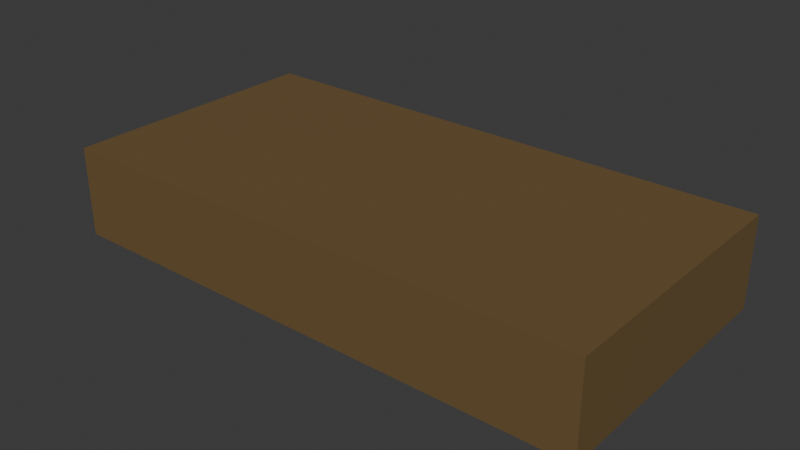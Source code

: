 # Source: simple_wall.blend  (saved by Blender 4.1.24; exported with 4.5.12 LTS)
import bpy
from mathutils import Matrix  # noqa: F401  (used for matrix-valued properties, if any)

bpy.ops.wm.read_factory_settings(use_empty=True)
scene = bpy.context.scene
scene.name = 'Scene'

# ---- collections
col_collection = bpy.data.collections.new('Collection'); scene.collection.children.link(col_collection)

# ---- materials (node trees are filled in below, after node groups)
mat_material_001 = bpy.data.materials.new('Material.001')
mat_material_001.use_transparent_shadow = False

# ---- material node trees
mat_material_001.use_nodes = True; mat_material_001.node_tree.nodes.clear()
_N = mat_material_001.node_tree.nodes; _L = mat_material_001.node_tree.links
n0 = _N.new('ShaderNodeBsdfPrincipled'); n0.name = 'Principled BSDF'; n0.location = (10, 300)
n0.inputs[0].default_value = (0.1655, 0.1039, 0.03994, 1.0)
n1 = _N.new('ShaderNodeOutputMaterial'); n1.name = 'Material Output'; n1.location = (300, 300)
_L.new(n0.outputs[0], n1.inputs[0])
n1.is_active_output = True

# ---- world
world_world = bpy.data.worlds.new('World'); scene.world = world_world
world_world.use_nodes = True; world_world.node_tree.nodes.clear()
_N = world_world.node_tree.nodes; _L = world_world.node_tree.links
n0 = _N.new('ShaderNodeOutputWorld'); n0.name = 'World Output'; n0.location = (300, 300)
n1 = _N.new('ShaderNodeBackground'); n1.name = 'Background'; n1.location = (10, 300)
n1.inputs[0].default_value = (0.05088, 0.05088, 0.05088, 1.0)
_L.new(n1.outputs[0], n0.inputs[0])
n0.is_active_output = True
world_world.color = (0.05088, 0.05088, 0.05088)
world_world.use_sun_shadow = False
world_world.sun_shadow_jitter_overblur = 0.0

# ---- meshes
me_cube_001 = bpy.data.meshes.new('Cube.001')
me_cube_001.from_pydata([(-3.0, -1.5, -0.5), (-3.0, -1.5, 0.5), (-3.0, 1.5, -0.5), (-3.0, 1.5, 0.5), (3.0, -1.5, -0.5), (3.0, -1.5, 0.5), (3.0, 1.5, -0.5), (3.0, 1.5, 0.5)], [], [(0, 1, 3, 2), (2, 3, 7, 6), (6, 7, 5, 4), (4, 5, 1, 0), (2, 6, 4, 0), (7, 3, 1, 5)])
_uv = me_cube_001.uv_layers.new(name='UVMap')
_uv.uv.foreach_set('vector', [0.25, 8.659e-05, 0.5, 8.659e-05, 0.5, 0.25, 0.25, 0.25, 0.25, 0.25, 0.5, 0.25, 0.5, 0.5, 0.25, 0.5, 0.25, 0.5, 0.5, 0.5, 0.5, 0.75, 0.25, 0.75, 0.25, 0.75, 0.5, 0.75, 0.5, 0.9999, 0.25, 0.9999, 8.659e-05, 0.5, 0.25, 0.5, 0.25, 0.75, 8.659e-05, 0.75, 0.5, 0.5, 0.75, 0.5, 0.75, 0.75, 0.5, 0.75])
me_cube_001.materials.append(mat_material_001)
me_cube_001.update()

# ---- objects
ob_cube = bpy.data.objects.new('Cube', me_cube_001)

# ---- transforms, parenting, visibility, modifiers, constraints
ob_cube.location = (0.0, 0.0, 0.0)

# ---- collection membership
col_collection.objects.link(ob_cube)

# ---- scene / render settings (as saved in the file)
scene.frame_start = 1; scene.frame_end = 250; scene.frame_set(1)
scene.render.engine = 'BLENDER_EEVEE_NEXT'
scene.cycles.sampling_pattern = 'TABULATED_SOBOL'
scene.eevee.ray_tracing_options.trace_max_roughness = 0.0
bpy.context.view_layer.update()

# ---- added for rendering (the .blend has no active camera and no usable light): camera, sun
cam_auto = bpy.data.cameras.new('AutoCamera')
cam_auto.lens = 50.0
cam_auto.sensor_width = 36.0
cam_auto.clip_end = 1000.0
ob_auto_camera = bpy.data.objects.new('AutoCamera', cam_auto)
scene.collection.objects.link(ob_auto_camera)
ob_auto_camera.location = (6.27518, -7.53021, 5.02014)
ob_auto_camera.rotation_euler = (1.09748, -7.21219e-08, 0.694738)
scene.camera = ob_auto_camera
light_auto_sun = bpy.data.lights.new('AutoSun', 'SUN')
light_auto_sun.energy = 3.0
light_auto_sun.angle = 0.0523599
ob_auto_sun = bpy.data.objects.new('AutoSun', light_auto_sun)
scene.collection.objects.link(ob_auto_sun)
ob_auto_sun.rotation_euler = (0.872665, 0.174533, 0.523599)
bpy.context.view_layer.update()

